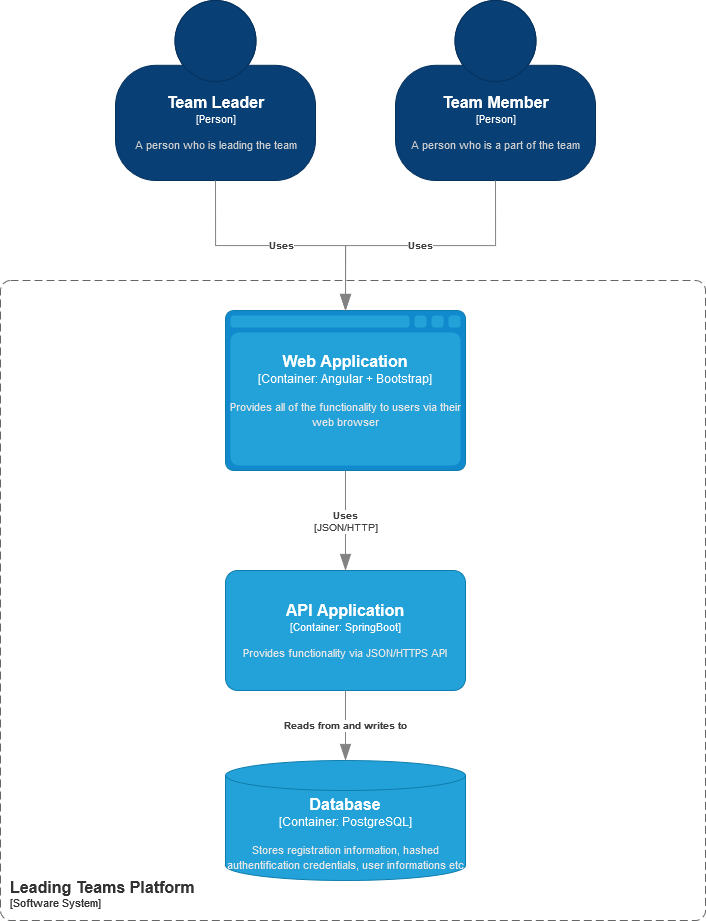

The diagram above was exported from draw.io. Its source (the exported page's mxGraphModel, read from the mxfile embedded in the PNG):
<mxGraphModel dx="889" dy="1386" grid="1" gridSize="10" guides="1" tooltips="1" connect="1" arrows="1" fold="1" page="1" pageScale="1" pageWidth="850" pageHeight="1100" math="0" shadow="0">
  <root>
    <mxCell id="0" />
    <mxCell id="1" parent="0" />
    <object placeholders="1" c4Name="Team Leader" c4Type="Person" c4Description="A person who is leading the team" label="&lt;font style=&quot;font-size: 16px&quot;&gt;&lt;b&gt;%c4Name%&lt;/b&gt;&lt;/font&gt;&lt;div&gt;[%c4Type%]&lt;/div&gt;&lt;br&gt;&lt;div&gt;&lt;font style=&quot;font-size: 11px&quot;&gt;&lt;font color=&quot;#cccccc&quot;&gt;%c4Description%&lt;/font&gt;&lt;/div&gt;" id="SaK1KzBLlyrVXVQ8d1jz-2">
      <mxCell style="html=1;fontSize=11;dashed=0;whitespace=wrap;fillColor=#083F75;strokeColor=#06315C;fontColor=#ffffff;shape=mxgraph.c4.person2;align=center;metaEdit=1;points=[[0.5,0,0],[1,0.5,0],[1,0.75,0],[0.75,1,0],[0.5,1,0],[0.25,1,0],[0,0.75,0],[0,0.5,0]];resizable=0;" vertex="1" parent="1">
        <mxGeometry x="170" y="180" width="200" height="180" as="geometry" />
      </mxCell>
    </object>
    <object placeholders="1" c4Name="Team Member" c4Type="Person" c4Description="A person who is a part of the team" label="&lt;font style=&quot;font-size: 16px&quot;&gt;&lt;b&gt;%c4Name%&lt;/b&gt;&lt;/font&gt;&lt;div&gt;[%c4Type%]&lt;/div&gt;&lt;br&gt;&lt;div&gt;&lt;font style=&quot;font-size: 11px&quot;&gt;&lt;font color=&quot;#cccccc&quot;&gt;%c4Description%&lt;/font&gt;&lt;/div&gt;" id="SaK1KzBLlyrVXVQ8d1jz-3">
      <mxCell style="html=1;fontSize=11;dashed=0;whitespace=wrap;fillColor=#083F75;strokeColor=#06315C;fontColor=#ffffff;shape=mxgraph.c4.person2;align=center;metaEdit=1;points=[[0.5,0,0],[1,0.5,0],[1,0.75,0],[0.75,1,0],[0.5,1,0],[0.25,1,0],[0,0.75,0],[0,0.5,0]];resizable=0;" vertex="1" parent="1">
        <mxGeometry x="450" y="180" width="200" height="180" as="geometry" />
      </mxCell>
    </object>
    <object placeholders="1" c4Type="Web Application" c4Container="Container" c4Technology="Angular + Bootstrap" c4Description="Provides all of the functionality to users via their web browser" label="&lt;font style=&quot;font-size: 16px&quot;&gt;&lt;b&gt;%c4Type%&lt;/font&gt;&lt;div&gt;[%c4Container%:&amp;nbsp;%c4Technology%]&lt;/div&gt;&lt;br&gt;&lt;div&gt;&lt;font style=&quot;font-size: 11px&quot;&gt;&lt;font color=&quot;#E6E6E6&quot;&gt;%c4Description%&lt;/font&gt;&lt;/div&gt;" id="SaK1KzBLlyrVXVQ8d1jz-7">
      <mxCell style="shape=mxgraph.c4.webBrowserContainer;whiteSpace=wrap;html=1;boundedLbl=1;rounded=0;labelBackgroundColor=none;fillColor=#118ACD;fontSize=12;fontColor=#ffffff;align=center;strokeColor=#0E7DAD;metaEdit=1;points=[[0.5,0,0],[1,0.25,0],[1,0.5,0],[1,0.75,0],[0.5,1,0],[0,0.75,0],[0,0.5,0],[0,0.25,0]];resizable=0;" vertex="1" parent="1">
        <mxGeometry x="280" y="490" width="240" height="160" as="geometry" />
      </mxCell>
    </object>
    <object placeholders="1" c4Type="Relationship" c4Description="Uses" label="&lt;div style=&quot;text-align: left&quot;&gt;&lt;div style=&quot;text-align: center&quot;&gt;&lt;b&gt;%c4Description%&lt;/b&gt;&lt;/div&gt;" id="SaK1KzBLlyrVXVQ8d1jz-8">
      <mxCell style="endArrow=blockThin;html=1;fontSize=10;fontColor=#404040;strokeWidth=1;endFill=1;strokeColor=#828282;elbow=vertical;metaEdit=1;endSize=14;startSize=14;jumpStyle=arc;jumpSize=16;rounded=0;edgeStyle=orthogonalEdgeStyle;exitX=0.5;exitY=1;exitDx=0;exitDy=0;exitPerimeter=0;entryX=0.5;entryY=0;entryDx=0;entryDy=0;entryPerimeter=0;" edge="1" parent="1" source="SaK1KzBLlyrVXVQ8d1jz-2" target="SaK1KzBLlyrVXVQ8d1jz-7">
        <mxGeometry width="240" relative="1" as="geometry">
          <mxPoint x="310" y="460" as="sourcePoint" />
          <mxPoint x="550" y="460" as="targetPoint" />
        </mxGeometry>
      </mxCell>
    </object>
    <object placeholders="1" c4Type="Relationship" c4Description="Uses" label="&lt;div style=&quot;text-align: left&quot;&gt;&lt;div style=&quot;text-align: center&quot;&gt;&lt;b&gt;%c4Description%&lt;/b&gt;&lt;/div&gt;" id="SaK1KzBLlyrVXVQ8d1jz-9">
      <mxCell style="endArrow=blockThin;html=1;fontSize=10;fontColor=#404040;strokeWidth=1;endFill=1;strokeColor=#828282;elbow=vertical;metaEdit=1;endSize=14;startSize=14;jumpStyle=arc;jumpSize=16;rounded=0;edgeStyle=orthogonalEdgeStyle;exitX=0.5;exitY=1;exitDx=0;exitDy=0;exitPerimeter=0;entryX=0.5;entryY=0;entryDx=0;entryDy=0;entryPerimeter=0;" edge="1" parent="1" source="SaK1KzBLlyrVXVQ8d1jz-3" target="SaK1KzBLlyrVXVQ8d1jz-7">
        <mxGeometry width="240" relative="1" as="geometry">
          <mxPoint x="310" y="460" as="sourcePoint" />
          <mxPoint x="550" y="460" as="targetPoint" />
        </mxGeometry>
      </mxCell>
    </object>
    <object placeholders="1" c4Name="API Application" c4Type="Container" c4Technology="SpringBoot" c4Description="Provides functionality via JSON/HTTPS API" label="&lt;font style=&quot;font-size: 16px&quot;&gt;&lt;b&gt;%c4Name%&lt;/b&gt;&lt;/font&gt;&lt;div&gt;[%c4Type%: %c4Technology%]&lt;/div&gt;&lt;br&gt;&lt;div&gt;&lt;font style=&quot;font-size: 11px&quot;&gt;&lt;font color=&quot;#E6E6E6&quot;&gt;%c4Description%&lt;/font&gt;&lt;/div&gt;" id="SaK1KzBLlyrVXVQ8d1jz-10">
      <mxCell style="rounded=1;whiteSpace=wrap;html=1;fontSize=11;labelBackgroundColor=none;fillColor=#23A2D9;fontColor=#ffffff;align=center;arcSize=10;strokeColor=#0E7DAD;metaEdit=1;resizable=0;points=[[0.25,0,0],[0.5,0,0],[0.75,0,0],[1,0.25,0],[1,0.5,0],[1,0.75,0],[0.75,1,0],[0.5,1,0],[0.25,1,0],[0,0.75,0],[0,0.5,0],[0,0.25,0]];" vertex="1" parent="1">
        <mxGeometry x="280" y="750" width="240" height="120" as="geometry" />
      </mxCell>
    </object>
    <object placeholders="1" c4Name="Leading Teams Platform&#10;" c4Type="SystemScopeBoundary" c4Application="Software System" label="&lt;font style=&quot;font-size: 16px&quot;&gt;&lt;b&gt;&lt;div style=&quot;text-align: left&quot;&gt;%c4Name%&lt;/div&gt;&lt;/b&gt;&lt;/font&gt;&lt;div style=&quot;text-align: left&quot;&gt;[%c4Application%]&lt;/div&gt;" id="SaK1KzBLlyrVXVQ8d1jz-11">
      <mxCell style="rounded=1;fontSize=11;whiteSpace=wrap;html=1;dashed=1;arcSize=20;fillColor=none;strokeColor=#666666;fontColor=#333333;labelBackgroundColor=none;align=left;verticalAlign=bottom;labelBorderColor=none;spacingTop=0;spacing=10;dashPattern=8 4;metaEdit=1;rotatable=0;perimeter=rectanglePerimeter;noLabel=0;labelPadding=0;allowArrows=0;connectable=0;expand=0;recursiveResize=0;editable=1;pointerEvents=0;absoluteArcSize=1;points=[[0.25,0,0],[0.5,0,0],[0.75,0,0],[1,0.25,0],[1,0.5,0],[1,0.75,0],[0.75,1,0],[0.5,1,0],[0.25,1,0],[0,0.75,0],[0,0.5,0],[0,0.25,0]];" vertex="1" parent="1">
        <mxGeometry x="55" y="460" width="705" height="640" as="geometry" />
      </mxCell>
    </object>
    <object placeholders="1" c4Type="Relationship" c4Technology="JSON/HTTP" c4Description="Uses" label="&lt;div style=&quot;text-align: left&quot;&gt;&lt;div style=&quot;text-align: center&quot;&gt;&lt;b&gt;%c4Description%&lt;/b&gt;&lt;/div&gt;&lt;div style=&quot;text-align: center&quot;&gt;[%c4Technology%]&lt;/div&gt;&lt;/div&gt;" id="SaK1KzBLlyrVXVQ8d1jz-12">
      <mxCell style="endArrow=blockThin;html=1;fontSize=10;fontColor=#404040;strokeWidth=1;endFill=1;strokeColor=#828282;elbow=vertical;metaEdit=1;endSize=14;startSize=14;jumpStyle=arc;jumpSize=16;rounded=0;edgeStyle=orthogonalEdgeStyle;entryX=0.5;entryY=0;entryDx=0;entryDy=0;entryPerimeter=0;exitX=0.5;exitY=1;exitDx=0;exitDy=0;exitPerimeter=0;" edge="1" parent="1" source="SaK1KzBLlyrVXVQ8d1jz-7" target="SaK1KzBLlyrVXVQ8d1jz-10">
        <mxGeometry width="240" relative="1" as="geometry">
          <mxPoint x="290" y="690" as="sourcePoint" />
          <mxPoint x="530" y="690" as="targetPoint" />
        </mxGeometry>
      </mxCell>
    </object>
    <object placeholders="1" c4Type="Database" c4Container="Container" c4Technology="PostgreSQL" c4Description="Stores registration information, hashed authentification credentials, user informations etc" label="&lt;font style=&quot;font-size: 16px&quot;&gt;&lt;b&gt;%c4Type%&lt;/font&gt;&lt;div&gt;[%c4Container%:&amp;nbsp;%c4Technology%]&lt;/div&gt;&lt;br&gt;&lt;div&gt;&lt;font style=&quot;font-size: 11px&quot;&gt;&lt;font color=&quot;#E6E6E6&quot;&gt;%c4Description%&lt;/font&gt;&lt;/div&gt;" id="SaK1KzBLlyrVXVQ8d1jz-13">
      <mxCell style="shape=cylinder3;size=15;whiteSpace=wrap;html=1;boundedLbl=1;rounded=0;labelBackgroundColor=none;fillColor=#23A2D9;fontSize=12;fontColor=#ffffff;align=center;strokeColor=#0E7DAD;metaEdit=1;points=[[0.5,0,0],[1,0.25,0],[1,0.5,0],[1,0.75,0],[0.5,1,0],[0,0.75,0],[0,0.5,0],[0,0.25,0]];resizable=0;" vertex="1" parent="1">
        <mxGeometry x="280" y="940" width="240" height="120" as="geometry" />
      </mxCell>
    </object>
    <object placeholders="1" c4Type="Relationship" c4Description="Reads from and writes to" label="&lt;div style=&quot;text-align: left&quot;&gt;&lt;div style=&quot;text-align: center&quot;&gt;&lt;b&gt;%c4Description%&lt;/b&gt;&lt;/div&gt;" id="SaK1KzBLlyrVXVQ8d1jz-14">
      <mxCell style="endArrow=blockThin;html=1;fontSize=10;fontColor=#404040;strokeWidth=1;endFill=1;strokeColor=#828282;elbow=vertical;metaEdit=1;endSize=14;startSize=14;jumpStyle=arc;jumpSize=16;rounded=0;edgeStyle=orthogonalEdgeStyle;exitX=0.5;exitY=1;exitDx=0;exitDy=0;exitPerimeter=0;" edge="1" parent="1" source="SaK1KzBLlyrVXVQ8d1jz-10" target="SaK1KzBLlyrVXVQ8d1jz-13">
        <mxGeometry width="240" relative="1" as="geometry">
          <mxPoint x="230" y="850" as="sourcePoint" />
          <mxPoint x="470" y="850" as="targetPoint" />
        </mxGeometry>
      </mxCell>
    </object>
  </root>
</mxGraphModel>